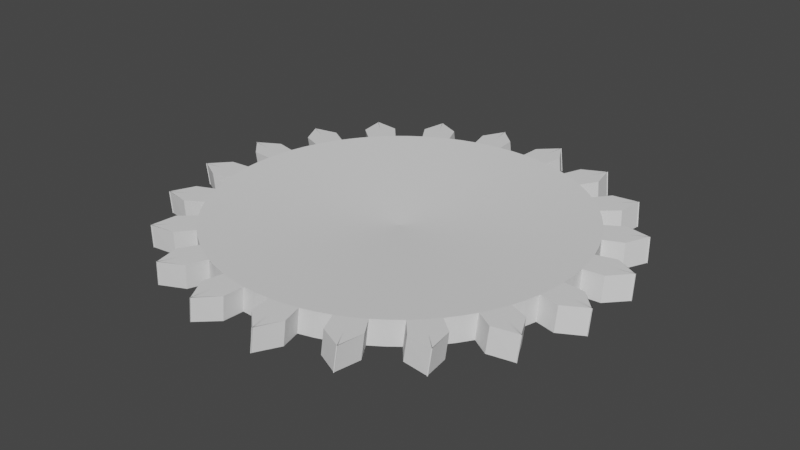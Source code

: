 # Source: Gear.blend  (saved by Blender 2.92.15; exported with 4.5.12 LTS)
import bpy
from mathutils import Matrix  # noqa: F401  (used for matrix-valued properties, if any)

bpy.ops.wm.read_factory_settings(use_empty=True)
scene = bpy.context.scene
scene.name = 'Scene'

# ---- collections
col_collection = bpy.data.collections.new('Collection'); scene.collection.children.link(col_collection)

# ---- world
world_world = bpy.data.worlds.new('World'); scene.world = world_world
world_world.use_nodes = True; world_world.node_tree.nodes.clear()
_N = world_world.node_tree.nodes; _L = world_world.node_tree.links
n0 = _N.new('ShaderNodeOutputWorld'); n0.name = 'World Output'; n0.location = (300, 300)
n1 = _N.new('ShaderNodeBackground'); n1.name = 'Background'; n1.location = (10, 300)
n1.inputs[0].default_value = (0.05088, 0.05088, 0.05088, 1.0)
_L.new(n1.outputs[0], n0.inputs[0])
n0.is_active_output = True
world_world.color = (0.05088, 0.05088, 0.05088)
world_world.use_sun_shadow = False
world_world.sun_shadow_jitter_overblur = 0.0

# ---- meshes
me_gear = bpy.data.meshes.new('Gear')
me_gear.from_pydata([(0.0003811, 3.231e-08, -4.011e-05), (0.0003799, 2.993e-05, -4.011e-05), (0.0003764, 5.964e-05, -4.011e-05), (0.0003705, 8.899e-05, -4.011e-05), (0.9, 0.0, -0.06), (0.8972, 0.07061, -0.06), (0.8889, 0.1408, -0.06), (0.8751, 0.2101, -0.06), (0.9969, 0.07846, -0.06), (0.9877, 0.1564, -0.06), (0.9724, 0.2334, -0.06), (1.086, 0.1741, -0.06), (1.086, 0.1721, -0.06), (1.087, 0.1701, -0.06), (0.000381, 5.419e-06, 4.011e-05), (0.0003794, 3.53e-05, 4.011e-05), (0.0003755, 6.496e-05, 4.011e-05), (0.0003692, 9.422e-05, 4.011e-05), (0.8999, 0.01272, 0.06), (0.8961, 0.08329, 0.06), (0.8868, 0.1533, 0.06), (0.8721, 0.2225, 0.06), (0.9957, 0.09254, 0.06), (0.9854, 0.1704, 0.06), (0.969, 0.2472, 0.06), (1.084, 0.1894, 0.06), (1.084, 0.1874, 0.06), (1.084, 0.1854, 0.06), (0.0003624, 0.0001178, -4.011e-05), (0.0003521, 0.0001459, -4.011e-05), (0.0003395, 0.000173, -4.011e-05), (0.0003249, 0.0001991, -4.011e-05), (0.856, 0.2781, -0.06), (0.8315, 0.3444, -0.06), (0.8019, 0.4086, -0.06), (0.7674, 0.4702, -0.06), (0.9239, 0.3827, -0.06), (0.891, 0.454, -0.06), (0.8526, 0.5225, -0.06), (0.9792, 0.5012, -0.06), (0.9801, 0.4994, -0.06), (0.981, 0.4976, -0.06), (0.0003607, 0.0001229, 4.011e-05), (0.00035, 0.0001508, 4.011e-05), (0.0003371, 0.0001778, 4.011e-05), (0.0003221, 0.0002037, 4.011e-05), (0.8519, 0.2902, 0.06), (0.8265, 0.3561, 0.06), (0.796, 0.4199, 0.06), (0.7607, 0.481, 0.06), (0.9184, 0.3957, 0.06), (0.8845, 0.4665, 0.06), (0.8452, 0.5345, 0.06), (0.972, 0.515, 0.06), (0.9729, 0.5132, 0.06), (0.9739, 0.5114, 0.06), (0.0003083, 0.000224, -4.011e-05), (0.0002898, 0.0002475, -4.011e-05), (0.0002695, 0.0002695, -4.011e-05), (0.0002475, 0.0002898, -4.011e-05), (0.7281, 0.529, -0.06), (0.6844, 0.5845, -0.06), (0.6364, 0.6364, -0.06), (0.5845, 0.6844, -0.06), (0.7604, 0.6494, -0.06), (0.7071, 0.7071, -0.06), (0.6494, 0.7604, -0.06), (0.7764, 0.7793, -0.06), (0.7778, 0.7778, -0.06), (0.7793, 0.7764, -0.06), (0.0003051, 0.0002284, 4.011e-05), (0.0002862, 0.0002516, 4.011e-05), (0.0002656, 0.0002733, 4.011e-05), (0.0002434, 0.0002933, 4.011e-05), (0.7206, 0.5392, 0.06), (0.676, 0.5941, 0.06), (0.6273, 0.6453, 0.06), (0.5748, 0.6926, 0.06), (0.7511, 0.6601, 0.06), (0.697, 0.717, 0.06), (0.6386, 0.7695, 0.06), (0.7653, 0.7902, 0.06), (0.7667, 0.7887, 0.06), (0.7682, 0.7873, 0.06), (0.000224, 0.0003083, -4.011e-05), (0.0001991, 0.0003249, -4.011e-05), (0.000173, 0.0003396, -4.011e-05), (0.0001458, 0.0003521, -4.011e-05), (0.529, 0.7281, -0.06), (0.4702, 0.7674, -0.06), (0.4086, 0.8019, -0.06), (0.3444, 0.8315, -0.06), (0.5225, 0.8526, -0.06), (0.454, 0.891, -0.06), (0.3827, 0.9239, -0.06), (0.4976, 0.981, -0.06), (0.4994, 0.9801, -0.06), (0.5012, 0.9792, -0.06), (0.0002196, 0.0003115, 4.011e-05), (0.0001945, 0.0003277, 4.011e-05), (0.0001682, 0.000342, 4.011e-05), (0.0001408, 0.0003541, 4.011e-05), (0.5187, 0.7355, 0.06), (0.4594, 0.7739, 0.06), (0.3972, 0.8076, 0.06), (0.3326, 0.8363, 0.06), (0.5104, 0.8599, 0.06), (0.4413, 0.8973, 0.06), (0.3696, 0.9292, 0.06), (0.4836, 0.988, 0.06), (0.4855, 0.9871, 0.06), (0.4873, 0.9862, 0.06), (0.0001178, 0.0003624, -4.011e-05), (8.896e-05, 0.0003706, -4.011e-05), (5.961e-05, 0.0003764, -4.011e-05), (2.99e-05, 0.0003799, -4.011e-05), (0.2781, 0.856, -0.06), (0.2101, 0.8751, -0.06), (0.1408, 0.8889, -0.06), (0.07061, 0.8972, -0.06), (0.2334, 0.9724, -0.06), (0.1564, 0.9877, -0.06), (0.07846, 0.9969, -0.06), (0.1701, 1.087, -0.06), (0.1721, 1.086, -0.06), (0.1741, 1.086, -0.06), (0.0001126, 0.0003641, 4.011e-05), (8.371e-05, 0.0003718, 4.011e-05), (5.429e-05, 0.0003772, 4.011e-05), (2.453e-05, 0.0003803, 4.011e-05), (0.266, 0.8598, 0.06), (0.1977, 0.878, 0.06), (0.1282, 0.8908, 0.06), (0.05792, 0.8981, 0.06), (0.2197, 0.9756, 0.06), (0.1425, 0.9898, 0.06), (0.06436, 0.9979, 0.06), (0.1547, 1.089, 0.06), (0.1567, 1.089, 0.06), (0.1587, 1.088, 0.06), (2.409e-09, 0.0003811, -4.011e-05), (-2.99e-05, 0.0003799, -4.011e-05), (-5.961e-05, 0.0003764, -4.011e-05), (-8.896e-05, 0.0003706, -4.011e-05), (5.511e-17, 0.9, -0.06), (-0.07061, 0.8972, -0.06), (-0.1408, 0.8889, -0.06), (-0.2101, 0.8751, -0.06), (-0.07846, 0.9969, -0.06), (-0.1564, 0.9877, -0.06), (-0.2334, 0.9724, -0.06), (-0.1741, 1.086, -0.06), (-0.1721, 1.086, -0.06), (-0.1701, 1.087, -0.06), (-5.385e-06, 0.0003811, 4.011e-05), (-3.526e-05, 0.0003795, 4.011e-05), (-6.492e-05, 0.0003755, 4.011e-05), (-9.419e-05, 0.0003693, 4.011e-05), (-0.01272, 0.8999, 0.06), (-0.08329, 0.8961, 0.06), (-0.1533, 0.8868, 0.06), (-0.2225, 0.8721, 0.06), (-0.09254, 0.9957, 0.06), (-0.1704, 0.9854, 0.06), (-0.2472, 0.969, 0.06), (-0.1894, 1.084, 0.06), (-0.1874, 1.084, 0.06), (-0.1854, 1.084, 0.06), (-0.0001178, 0.0003624, -4.011e-05), (-0.0001458, 0.0003521, -4.011e-05), (-0.000173, 0.0003396, -4.011e-05), (-0.0001991, 0.0003249, -4.011e-05), (-0.2781, 0.856, -0.06), (-0.3444, 0.8315, -0.06), (-0.4086, 0.8019, -0.06), (-0.4702, 0.7674, -0.06), (-0.3827, 0.9239, -0.06), (-0.454, 0.891, -0.06), (-0.5225, 0.8526, -0.06), (-0.5012, 0.9792, -0.06), (-0.4994, 0.9801, -0.06), (-0.4976, 0.981, -0.06), (-0.0001229, 0.0003607, 4.011e-05), (-0.0001508, 0.00035, 4.011e-05), (-0.0001778, 0.0003371, 4.011e-05), (-0.0002037, 0.0003221, 4.011e-05), (-0.2902, 0.8519, 0.06), (-0.3561, 0.8265, 0.06), (-0.4199, 0.796, 0.06), (-0.481, 0.7607, 0.06), (-0.3957, 0.9184, 0.06), (-0.4665, 0.8845, 0.06), (-0.5345, 0.8452, 0.06), (-0.515, 0.972, 0.06), (-0.5132, 0.9729, 0.06), (-0.5114, 0.9739, 0.06), (-0.000224, 0.0003083, -4.011e-05), (-0.0002475, 0.0002898, -4.011e-05), (-0.0002695, 0.0002695, -4.011e-05), (-0.0002898, 0.0002475, -4.011e-05), (-0.529, 0.7281, -0.06), (-0.5845, 0.6844, -0.06), (-0.6364, 0.6364, -0.06), (-0.6844, 0.5845, -0.06), (-0.6494, 0.7604, -0.06), (-0.7071, 0.7071, -0.06), (-0.7604, 0.6494, -0.06), (-0.7793, 0.7764, -0.06), (-0.7778, 0.7778, -0.06), (-0.7764, 0.7793, -0.06), (-0.0002283, 0.0003051, 4.011e-05), (-0.0002516, 0.0002863, 4.011e-05), (-0.0002732, 0.0002657, 4.011e-05), (-0.0002932, 0.0002434, 4.011e-05), (-0.5392, 0.7206, 0.06), (-0.5941, 0.676, 0.06), (-0.6453, 0.6273, 0.06), (-0.6926, 0.5748, 0.06), (-0.6601, 0.7511, 0.06), (-0.717, 0.697, 0.06), (-0.7695, 0.6386, 0.06), (-0.7902, 0.7653, 0.06), (-0.7887, 0.7667, 0.06), (-0.7873, 0.7682, 0.06), (-0.0003083, 0.000224, -4.011e-05), (-0.0003249, 0.0001991, -4.011e-05), (-0.0003395, 0.000173, -4.011e-05), (-0.0003521, 0.0001459, -4.011e-05), (-0.7281, 0.529, -0.06), (-0.7674, 0.4702, -0.06), (-0.8019, 0.4086, -0.06), (-0.8315, 0.3444, -0.06), (-0.8526, 0.5225, -0.06), (-0.891, 0.454, -0.06), (-0.9239, 0.3827, -0.06), (-0.981, 0.4976, -0.06), (-0.9801, 0.4994, -0.06), (-0.9792, 0.5012, -0.06), (-0.0003114, 0.0002196, 4.011e-05), (-0.0003277, 0.0001945, 4.011e-05), (-0.0003419, 0.0001682, 4.011e-05), (-0.0003541, 0.0001409, 4.011e-05), (-0.7355, 0.5187, 0.06), (-0.7739, 0.4594, 0.06), (-0.8076, 0.3972, 0.06), (-0.8363, 0.3326, 0.06), (-0.8599, 0.5104, 0.06), (-0.8973, 0.4413, 0.06), (-0.9292, 0.3696, 0.06), (-0.988, 0.4836, 0.06), (-0.9871, 0.4855, 0.06), (-0.9862, 0.4873, 0.06), (-0.0003624, 0.0001178, -4.011e-05), (-0.0003705, 8.899e-05, -4.011e-05), (-0.0003764, 5.964e-05, -4.011e-05), (-0.0003799, 2.993e-05, -4.011e-05), (-0.856, 0.2781, -0.06), (-0.8751, 0.2101, -0.06), (-0.8889, 0.1408, -0.06), (-0.8972, 0.07061, -0.06), (-0.9724, 0.2334, -0.06), (-0.9877, 0.1564, -0.06), (-0.9969, 0.07846, -0.06), (-1.087, 0.1701, -0.06), (-1.086, 0.1721, -0.06), (-1.086, 0.1741, -0.06), (-0.000364, 0.0001127, 4.011e-05), (-0.0003718, 8.374e-05, 4.011e-05), (-0.0003772, 5.432e-05, 4.011e-05), (-0.0003803, 2.456e-05, 4.011e-05), (-0.8598, 0.266, 0.06), (-0.878, 0.1977, 0.06), (-0.8908, 0.1282, 0.06), (-0.8981, 0.05792, 0.06), (-0.9756, 0.2197, 0.06), (-0.9898, 0.1425, 0.06), (-0.9979, 0.06436, 0.06), (-1.089, 0.1547, 0.06), (-1.089, 0.1567, 0.06), (-1.088, 0.1587, 0.06), (-0.0003811, 3.231e-08, -4.011e-05), (-0.0003799, -2.987e-05, -4.011e-05), (-0.0003764, -5.958e-05, -4.011e-05), (-0.0003705, -8.893e-05, -4.011e-05), (-0.9, 1.102e-16, -0.06), (-0.8972, -0.07061, -0.06), (-0.8889, -0.1408, -0.06), (-0.8751, -0.2101, -0.06), (-0.9969, -0.07846, -0.06), (-0.9877, -0.1564, -0.06), (-0.9724, -0.2334, -0.06), (-1.086, -0.1741, -0.06), (-1.086, -0.1721, -0.06), (-1.087, -0.1701, -0.06), (-0.000381, -5.355e-06, 4.011e-05), (-0.0003794, -3.523e-05, 4.011e-05), (-0.0003755, -6.489e-05, 4.011e-05), (-0.0003692, -9.416e-05, 4.011e-05), (-0.8999, -0.01272, 0.06), (-0.8961, -0.08329, 0.06), (-0.8868, -0.1533, 0.06), (-0.8721, -0.2225, 0.06), (-0.9957, -0.09254, 0.06), (-0.9854, -0.1704, 0.06), (-0.969, -0.2472, 0.06), (-1.084, -0.1894, 0.06), (-1.084, -0.1874, 0.06), (-1.084, -0.1854, 0.06), (-0.0003624, -0.0001177, -4.011e-05), (-0.0003521, -0.0001458, -4.011e-05), (-0.0003395, -0.000173, -4.011e-05), (-0.0003249, -0.0001991, -4.011e-05), (-0.856, -0.2781, -0.06), (-0.8315, -0.3444, -0.06), (-0.8019, -0.4086, -0.06), (-0.7674, -0.4702, -0.06), (-0.9239, -0.3827, -0.06), (-0.891, -0.454, -0.06), (-0.8526, -0.5225, -0.06), (-0.9792, -0.5012, -0.06), (-0.9801, -0.4994, -0.06), (-0.981, -0.4976, -0.06), (-0.0003607, -0.0001228, 4.011e-05), (-0.00035, -0.0001508, 4.011e-05), (-0.0003371, -0.0001778, 4.011e-05), (-0.0003221, -0.0002036, 4.011e-05), (-0.8519, -0.2902, 0.06), (-0.8265, -0.3561, 0.06), (-0.796, -0.4199, 0.06), (-0.7607, -0.481, 0.06), (-0.9184, -0.3957, 0.06), (-0.8845, -0.4665, 0.06), (-0.8452, -0.5345, 0.06), (-0.972, -0.515, 0.06), (-0.9729, -0.5132, 0.06), (-0.9739, -0.5114, 0.06), (-0.0003083, -0.000224, -4.011e-05), (-0.0002898, -0.0002475, -4.011e-05), (-0.0002695, -0.0002694, -4.011e-05), (-0.0002475, -0.0002897, -4.011e-05), (-0.7281, -0.529, -0.06), (-0.6844, -0.5845, -0.06), (-0.6364, -0.6364, -0.06), (-0.5845, -0.6844, -0.06), (-0.7604, -0.6494, -0.06), (-0.7071, -0.7071, -0.06), (-0.6494, -0.7604, -0.06), (-0.7764, -0.7793, -0.06), (-0.7778, -0.7778, -0.06), (-0.7793, -0.7764, -0.06), (-0.0003051, -0.0002283, 4.011e-05), (-0.0002862, -0.0002515, 4.011e-05), (-0.0002656, -0.0002732, 4.011e-05), (-0.0002434, -0.0002932, 4.011e-05), (-0.7206, -0.5392, 0.06), (-0.676, -0.5941, 0.06), (-0.6273, -0.6453, 0.06), (-0.5748, -0.6926, 0.06), (-0.7511, -0.6601, 0.06), (-0.697, -0.717, 0.06), (-0.6386, -0.7695, 0.06), (-0.7653, -0.7902, 0.06), (-0.7667, -0.7887, 0.06), (-0.7682, -0.7873, 0.06), (-0.000224, -0.0003083, -4.011e-05), (-0.0001991, -0.0003249, -4.011e-05), (-0.000173, -0.0003395, -4.011e-05), (-0.0001458, -0.000352, -4.011e-05), (-0.529, -0.7281, -0.06), (-0.4702, -0.7674, -0.06), (-0.4086, -0.8019, -0.06), (-0.3444, -0.8315, -0.06), (-0.5225, -0.8526, -0.06), (-0.454, -0.891, -0.06), (-0.3827, -0.9239, -0.06), (-0.4976, -0.981, -0.06), (-0.4994, -0.9801, -0.06), (-0.5012, -0.9792, -0.06), (-0.0002196, -0.0003114, 4.011e-05), (-0.0001945, -0.0003277, 4.011e-05), (-0.0001682, -0.0003419, 4.011e-05), (-0.0001408, -0.0003541, 4.011e-05), (-0.5187, -0.7355, 0.06), (-0.4594, -0.7739, 0.06), (-0.3972, -0.8076, 0.06), (-0.3326, -0.8363, 0.06), (-0.5104, -0.8599, 0.06), (-0.4413, -0.8973, 0.06), (-0.3696, -0.9292, 0.06), (-0.4836, -0.988, 0.06), (-0.4855, -0.9871, 0.06), (-0.4873, -0.9862, 0.06), (-0.0001178, -0.0003624, -4.011e-05), (-8.896e-05, -0.0003705, -4.011e-05), (-5.961e-05, -0.0003763, -4.011e-05), (-2.99e-05, -0.0003799, -4.011e-05), (-0.2781, -0.856, -0.06), (-0.2101, -0.8751, -0.06), (-0.1408, -0.8889, -0.06), (-0.07061, -0.8972, -0.06), (-0.2334, -0.9724, -0.06), (-0.1564, -0.9877, -0.06), (-0.07846, -0.9969, -0.06), (-0.1701, -1.087, -0.06), (-0.1721, -1.086, -0.06), (-0.1741, -1.086, -0.06), (-0.0001126, -0.000364, 4.011e-05), (-8.371e-05, -0.0003717, 4.011e-05), (-5.428e-05, -0.0003771, 4.011e-05), (-2.452e-05, -0.0003802, 4.011e-05), (-0.266, -0.8598, 0.06), (-0.1977, -0.878, 0.06), (-0.1282, -0.8908, 0.06), (-0.05792, -0.8981, 0.06), (-0.2197, -0.9756, 0.06), (-0.1425, -0.9898, 0.06), (-0.06436, -0.9979, 0.06), (-0.1547, -1.089, 0.06), (-0.1567, -1.089, 0.06), (-0.1587, -1.088, 0.06), (2.409e-09, -0.000381, -4.011e-05), (2.99e-05, -0.0003799, -4.011e-05), (5.961e-05, -0.0003763, -4.011e-05), (8.896e-05, -0.0003705, -4.011e-05), (-1.653e-16, -0.9, -0.06), (0.07061, -0.8972, -0.06), (0.1408, -0.8889, -0.06), (0.2101, -0.8751, -0.06), (0.07846, -0.9969, -0.06), (0.1564, -0.9877, -0.06), (0.2334, -0.9724, -0.06), (0.1741, -1.086, -0.06), (0.1721, -1.086, -0.06), (0.1701, -1.087, -0.06), (5.389e-06, -0.000381, 4.011e-05), (3.527e-05, -0.0003794, 4.011e-05), (6.493e-05, -0.0003755, 4.011e-05), (9.419e-05, -0.0003692, 4.011e-05), (0.01272, -0.8999, 0.06), (0.08329, -0.8961, 0.06), (0.1533, -0.8868, 0.06), (0.2225, -0.8721, 0.06), (0.09254, -0.9957, 0.06), (0.1704, -0.9854, 0.06), (0.2472, -0.969, 0.06), (0.1894, -1.084, 0.06), (0.1874, -1.084, 0.06), (0.1854, -1.084, 0.06), (0.0001178, -0.0003624, -4.011e-05), (0.0001458, -0.000352, -4.011e-05), (0.000173, -0.0003395, -4.011e-05), (0.0001991, -0.0003249, -4.011e-05), (0.2781, -0.856, -0.06), (0.3444, -0.8315, -0.06), (0.4086, -0.8019, -0.06), (0.4702, -0.7674, -0.06), (0.3827, -0.9239, -0.06), (0.454, -0.891, -0.06), (0.5225, -0.8526, -0.06), (0.5012, -0.9792, -0.06), (0.4994, -0.9801, -0.06), (0.4976, -0.981, -0.06), (0.0001229, -0.0003607, 4.011e-05), (0.0001508, -0.0003499, 4.011e-05), (0.0001778, -0.000337, 4.011e-05), (0.0002037, -0.000322, 4.011e-05), (0.2902, -0.8519, 0.06), (0.3561, -0.8265, 0.06), (0.4199, -0.796, 0.06), (0.481, -0.7607, 0.06), (0.3957, -0.9184, 0.06), (0.4665, -0.8845, 0.06), (0.5345, -0.8452, 0.06), (0.515, -0.972, 0.06), (0.5132, -0.9729, 0.06), (0.5114, -0.9739, 0.06), (0.000224, -0.0003083, -4.011e-05), (0.0002475, -0.0002897, -4.011e-05), (0.0002695, -0.0002694, -4.011e-05), (0.0002898, -0.0002475, -4.011e-05), (0.529, -0.7281, -0.06), (0.5845, -0.6844, -0.06), (0.6364, -0.6364, -0.06), (0.6844, -0.5845, -0.06), (0.6494, -0.7604, -0.06), (0.7071, -0.7071, -0.06), (0.7604, -0.6494, -0.06), (0.7793, -0.7764, -0.06), (0.7778, -0.7778, -0.06), (0.7764, -0.7793, -0.06), (0.0002283, -0.0003051, 4.011e-05), (0.0002516, -0.0002862, 4.011e-05), (0.0002732, -0.0002656, 4.011e-05), (0.0002932, -0.0002433, 4.011e-05), (0.5392, -0.7206, 0.06), (0.5941, -0.676, 0.06), (0.6453, -0.6273, 0.06), (0.6926, -0.5748, 0.06), (0.6601, -0.7511, 0.06), (0.717, -0.697, 0.06), (0.7695, -0.6386, 0.06), (0.7902, -0.7653, 0.06), (0.7887, -0.7667, 0.06), (0.7873, -0.7682, 0.06), (0.0003083, -0.000224, -4.011e-05), (0.0003249, -0.0001991, -4.011e-05), (0.0003395, -0.000173, -4.011e-05), (0.0003521, -0.0001458, -4.011e-05), (0.7281, -0.529, -0.06), (0.7674, -0.4702, -0.06), (0.8019, -0.4086, -0.06), (0.8315, -0.3444, -0.06), (0.8526, -0.5225, -0.06), (0.891, -0.454, -0.06), (0.9239, -0.3827, -0.06), (0.981, -0.4976, -0.06), (0.9801, -0.4994, -0.06), (0.9792, -0.5012, -0.06), (0.0003114, -0.0002196, 4.011e-05), (0.0003277, -0.0001945, 4.011e-05), (0.0003419, -0.0001682, 4.011e-05), (0.0003541, -0.0001408, 4.011e-05), (0.7355, -0.5187, 0.06), (0.7739, -0.4594, 0.06), (0.8076, -0.3972, 0.06), (0.8363, -0.3326, 0.06), (0.8599, -0.5104, 0.06), (0.8973, -0.4413, 0.06), (0.9292, -0.3696, 0.06), (0.988, -0.4836, 0.06), (0.9871, -0.4855, 0.06), (0.9862, -0.4873, 0.06), (0.0003624, -0.0001177, -4.011e-05), (0.0003705, -8.893e-05, -4.011e-05), (0.0003764, -5.958e-05, -4.011e-05), (0.0003799, -2.987e-05, -4.011e-05), (0.856, -0.2781, -0.06), (0.8751, -0.2101, -0.06), (0.8889, -0.1408, -0.06), (0.8972, -0.07061, -0.06), (0.9724, -0.2334, -0.06), (0.9877, -0.1564, -0.06), (0.9969, -0.07846, -0.06), (1.087, -0.1701, -0.06), (1.086, -0.1721, -0.06), (1.086, -0.1741, -0.06), (0.000364, -0.0001126, 4.011e-05), (0.0003718, -8.368e-05, 4.011e-05), (0.0003772, -5.425e-05, 4.011e-05), (0.0003803, -2.449e-05, 4.011e-05), (0.8598, -0.266, 0.06), (0.878, -0.1977, 0.06), (0.8908, -0.1282, 0.06), (0.8981, -0.05792, 0.06), (0.9756, -0.2197, 0.06), (0.9898, -0.1425, 0.06), (0.9979, -0.06436, 0.06), (1.089, -0.1547, 0.06), (1.089, -0.1567, 0.06), (1.088, -0.1587, 0.06)], [], [(4, 0, 1, 5), (5, 1, 2, 6), (6, 2, 3, 7), (8, 5, 6, 9), (9, 6, 7, 10), (11, 8, 9, 12), (12, 9, 10, 13), (14, 18, 19, 15), (15, 19, 20, 16), (16, 20, 21, 17), (19, 22, 23, 20), (20, 23, 24, 21), (22, 25, 26, 23), (23, 26, 27, 24), (18, 4, 5, 19), (19, 5, 8, 22), (22, 8, 11, 25), (25, 11, 12, 26), (26, 12, 13, 27), (27, 13, 10, 24), (24, 10, 7, 21), (32, 28, 29, 33), (33, 29, 30, 34), (34, 30, 31, 35), (36, 33, 34, 37), (37, 34, 35, 38), (39, 36, 37, 40), (40, 37, 38, 41), (42, 46, 47, 43), (43, 47, 48, 44), (44, 48, 49, 45), (47, 50, 51, 48), (48, 51, 52, 49), (50, 53, 54, 51), (51, 54, 55, 52), (46, 32, 33, 47), (47, 33, 36, 50), (50, 36, 39, 53), (53, 39, 40, 54), (54, 40, 41, 55), (55, 41, 38, 52), (52, 38, 35, 49), (3, 28, 32, 7), (7, 32, 46, 21), (21, 46, 42, 17), (60, 56, 57, 61), (61, 57, 58, 62), (62, 58, 59, 63), (64, 61, 62, 65), (65, 62, 63, 66), (67, 64, 65, 68), (68, 65, 66, 69), (70, 74, 75, 71), (71, 75, 76, 72), (72, 76, 77, 73), (75, 78, 79, 76), (76, 79, 80, 77), (78, 81, 82, 79), (79, 82, 83, 80), (74, 60, 61, 75), (75, 61, 64, 78), (78, 64, 67, 81), (81, 67, 68, 82), (82, 68, 69, 83), (83, 69, 66, 80), (80, 66, 63, 77), (31, 56, 60, 35), (35, 60, 74, 49), (49, 74, 70, 45), (88, 84, 85, 89), (89, 85, 86, 90), (90, 86, 87, 91), (92, 89, 90, 93), (93, 90, 91, 94), (95, 92, 93, 96), (96, 93, 94, 97), (98, 102, 103, 99), (99, 103, 104, 100), (100, 104, 105, 101), (103, 106, 107, 104), (104, 107, 108, 105), (106, 109, 110, 107), (107, 110, 111, 108), (102, 88, 89, 103), (103, 89, 92, 106), (106, 92, 95, 109), (109, 95, 96, 110), (110, 96, 97, 111), (111, 97, 94, 108), (108, 94, 91, 105), (59, 84, 88, 63), (63, 88, 102, 77), (77, 102, 98, 73), (116, 112, 113, 117), (117, 113, 114, 118), (118, 114, 115, 119), (120, 117, 118, 121), (121, 118, 119, 122), (123, 120, 121, 124), (124, 121, 122, 125), (126, 130, 131, 127), (127, 131, 132, 128), (128, 132, 133, 129), (131, 134, 135, 132), (132, 135, 136, 133), (134, 137, 138, 135), (135, 138, 139, 136), (130, 116, 117, 131), (131, 117, 120, 134), (134, 120, 123, 137), (137, 123, 124, 138), (138, 124, 125, 139), (139, 125, 122, 136), (136, 122, 119, 133), (87, 112, 116, 91), (91, 116, 130, 105), (105, 130, 126, 101), (144, 140, 141, 145), (145, 141, 142, 146), (146, 142, 143, 147), (148, 145, 146, 149), (149, 146, 147, 150), (151, 148, 149, 152), (152, 149, 150, 153), (154, 158, 159, 155), (155, 159, 160, 156), (156, 160, 161, 157), (159, 162, 163, 160), (160, 163, 164, 161), (162, 165, 166, 163), (163, 166, 167, 164), (158, 144, 145, 159), (159, 145, 148, 162), (162, 148, 151, 165), (165, 151, 152, 166), (166, 152, 153, 167), (167, 153, 150, 164), (164, 150, 147, 161), (115, 140, 144, 119), (119, 144, 158, 133), (133, 158, 154, 129), (172, 168, 169, 173), (173, 169, 170, 174), (174, 170, 171, 175), (176, 173, 174, 177), (177, 174, 175, 178), (179, 176, 177, 180), (180, 177, 178, 181), (182, 186, 187, 183), (183, 187, 188, 184), (184, 188, 189, 185), (187, 190, 191, 188), (188, 191, 192, 189), (190, 193, 194, 191), (191, 194, 195, 192), (186, 172, 173, 187), (187, 173, 176, 190), (190, 176, 179, 193), (193, 179, 180, 194), (194, 180, 181, 195), (195, 181, 178, 192), (192, 178, 175, 189), (143, 168, 172, 147), (147, 172, 186, 161), (161, 186, 182, 157), (200, 196, 197, 201), (201, 197, 198, 202), (202, 198, 199, 203), (204, 201, 202, 205), (205, 202, 203, 206), (207, 204, 205, 208), (208, 205, 206, 209), (210, 214, 215, 211), (211, 215, 216, 212), (212, 216, 217, 213), (215, 218, 219, 216), (216, 219, 220, 217), (218, 221, 222, 219), (219, 222, 223, 220), (214, 200, 201, 215), (215, 201, 204, 218), (218, 204, 207, 221), (221, 207, 208, 222), (222, 208, 209, 223), (223, 209, 206, 220), (220, 206, 203, 217), (171, 196, 200, 175), (175, 200, 214, 189), (189, 214, 210, 185), (228, 224, 225, 229), (229, 225, 226, 230), (230, 226, 227, 231), (232, 229, 230, 233), (233, 230, 231, 234), (235, 232, 233, 236), (236, 233, 234, 237), (238, 242, 243, 239), (239, 243, 244, 240), (240, 244, 245, 241), (243, 246, 247, 244), (244, 247, 248, 245), (246, 249, 250, 247), (247, 250, 251, 248), (242, 228, 229, 243), (243, 229, 232, 246), (246, 232, 235, 249), (249, 235, 236, 250), (250, 236, 237, 251), (251, 237, 234, 248), (248, 234, 231, 245), (199, 224, 228, 203), (203, 228, 242, 217), (217, 242, 238, 213), (256, 252, 253, 257), (257, 253, 254, 258), (258, 254, 255, 259), (260, 257, 258, 261), (261, 258, 259, 262), (263, 260, 261, 264), (264, 261, 262, 265), (266, 270, 271, 267), (267, 271, 272, 268), (268, 272, 273, 269), (271, 274, 275, 272), (272, 275, 276, 273), (274, 277, 278, 275), (275, 278, 279, 276), (270, 256, 257, 271), (271, 257, 260, 274), (274, 260, 263, 277), (277, 263, 264, 278), (278, 264, 265, 279), (279, 265, 262, 276), (276, 262, 259, 273), (227, 252, 256, 231), (231, 256, 270, 245), (245, 270, 266, 241), (284, 280, 281, 285), (285, 281, 282, 286), (286, 282, 283, 287), (288, 285, 286, 289), (289, 286, 287, 290), (291, 288, 289, 292), (292, 289, 290, 293), (294, 298, 299, 295), (295, 299, 300, 296), (296, 300, 301, 297), (299, 302, 303, 300), (300, 303, 304, 301), (302, 305, 306, 303), (303, 306, 307, 304), (298, 284, 285, 299), (299, 285, 288, 302), (302, 288, 291, 305), (305, 291, 292, 306), (306, 292, 293, 307), (307, 293, 290, 304), (304, 290, 287, 301), (255, 280, 284, 259), (259, 284, 298, 273), (273, 298, 294, 269), (312, 308, 309, 313), (313, 309, 310, 314), (314, 310, 311, 315), (316, 313, 314, 317), (317, 314, 315, 318), (319, 316, 317, 320), (320, 317, 318, 321), (322, 326, 327, 323), (323, 327, 328, 324), (324, 328, 329, 325), (327, 330, 331, 328), (328, 331, 332, 329), (330, 333, 334, 331), (331, 334, 335, 332), (326, 312, 313, 327), (327, 313, 316, 330), (330, 316, 319, 333), (333, 319, 320, 334), (334, 320, 321, 335), (335, 321, 318, 332), (332, 318, 315, 329), (283, 308, 312, 287), (287, 312, 326, 301), (301, 326, 322, 297), (340, 336, 337, 341), (341, 337, 338, 342), (342, 338, 339, 343), (344, 341, 342, 345), (345, 342, 343, 346), (347, 344, 345, 348), (348, 345, 346, 349), (350, 354, 355, 351), (351, 355, 356, 352), (352, 356, 357, 353), (355, 358, 359, 356), (356, 359, 360, 357), (358, 361, 362, 359), (359, 362, 363, 360), (354, 340, 341, 355), (355, 341, 344, 358), (358, 344, 347, 361), (361, 347, 348, 362), (362, 348, 349, 363), (363, 349, 346, 360), (360, 346, 343, 357), (311, 336, 340, 315), (315, 340, 354, 329), (329, 354, 350, 325), (368, 364, 365, 369), (369, 365, 366, 370), (370, 366, 367, 371), (372, 369, 370, 373), (373, 370, 371, 374), (375, 372, 373, 376), (376, 373, 374, 377), (378, 382, 383, 379), (379, 383, 384, 380), (380, 384, 385, 381), (383, 386, 387, 384), (384, 387, 388, 385), (386, 389, 390, 387), (387, 390, 391, 388), (382, 368, 369, 383), (383, 369, 372, 386), (386, 372, 375, 389), (389, 375, 376, 390), (390, 376, 377, 391), (391, 377, 374, 388), (388, 374, 371, 385), (339, 364, 368, 343), (343, 368, 382, 357), (357, 382, 378, 353), (396, 392, 393, 397), (397, 393, 394, 398), (398, 394, 395, 399), (400, 397, 398, 401), (401, 398, 399, 402), (403, 400, 401, 404), (404, 401, 402, 405), (406, 410, 411, 407), (407, 411, 412, 408), (408, 412, 413, 409), (411, 414, 415, 412), (412, 415, 416, 413), (414, 417, 418, 415), (415, 418, 419, 416), (410, 396, 397, 411), (411, 397, 400, 414), (414, 400, 403, 417), (417, 403, 404, 418), (418, 404, 405, 419), (419, 405, 402, 416), (416, 402, 399, 413), (367, 392, 396, 371), (371, 396, 410, 385), (385, 410, 406, 381), (424, 420, 421, 425), (425, 421, 422, 426), (426, 422, 423, 427), (428, 425, 426, 429), (429, 426, 427, 430), (431, 428, 429, 432), (432, 429, 430, 433), (434, 438, 439, 435), (435, 439, 440, 436), (436, 440, 441, 437), (439, 442, 443, 440), (440, 443, 444, 441), (442, 445, 446, 443), (443, 446, 447, 444), (438, 424, 425, 439), (439, 425, 428, 442), (442, 428, 431, 445), (445, 431, 432, 446), (446, 432, 433, 447), (447, 433, 430, 444), (444, 430, 427, 441), (395, 420, 424, 399), (399, 424, 438, 413), (413, 438, 434, 409), (452, 448, 449, 453), (453, 449, 450, 454), (454, 450, 451, 455), (456, 453, 454, 457), (457, 454, 455, 458), (459, 456, 457, 460), (460, 457, 458, 461), (462, 466, 467, 463), (463, 467, 468, 464), (464, 468, 469, 465), (467, 470, 471, 468), (468, 471, 472, 469), (470, 473, 474, 471), (471, 474, 475, 472), (466, 452, 453, 467), (467, 453, 456, 470), (470, 456, 459, 473), (473, 459, 460, 474), (474, 460, 461, 475), (475, 461, 458, 472), (472, 458, 455, 469), (423, 448, 452, 427), (427, 452, 466, 441), (441, 466, 462, 437), (480, 476, 477, 481), (481, 477, 478, 482), (482, 478, 479, 483), (484, 481, 482, 485), (485, 482, 483, 486), (487, 484, 485, 488), (488, 485, 486, 489), (490, 494, 495, 491), (491, 495, 496, 492), (492, 496, 497, 493), (495, 498, 499, 496), (496, 499, 500, 497), (498, 501, 502, 499), (499, 502, 503, 500), (494, 480, 481, 495), (495, 481, 484, 498), (498, 484, 487, 501), (501, 487, 488, 502), (502, 488, 489, 503), (503, 489, 486, 500), (500, 486, 483, 497), (451, 476, 480, 455), (455, 480, 494, 469), (469, 494, 490, 465), (508, 504, 505, 509), (509, 505, 506, 510), (510, 506, 507, 511), (512, 509, 510, 513), (513, 510, 511, 514), (515, 512, 513, 516), (516, 513, 514, 517), (518, 522, 523, 519), (519, 523, 524, 520), (520, 524, 525, 521), (523, 526, 527, 524), (524, 527, 528, 525), (526, 529, 530, 527), (527, 530, 531, 528), (522, 508, 509, 523), (523, 509, 512, 526), (526, 512, 515, 529), (529, 515, 516, 530), (530, 516, 517, 531), (531, 517, 514, 528), (528, 514, 511, 525), (479, 504, 508, 483), (483, 508, 522, 497), (497, 522, 518, 493), (536, 532, 533, 537), (537, 533, 534, 538), (538, 534, 535, 539), (540, 537, 538, 541), (541, 538, 539, 542), (543, 540, 541, 544), (544, 541, 542, 545), (546, 550, 551, 547), (547, 551, 552, 548), (548, 552, 553, 549), (551, 554, 555, 552), (552, 555, 556, 553), (554, 557, 558, 555), (555, 558, 559, 556), (550, 536, 537, 551), (551, 537, 540, 554), (554, 540, 543, 557), (557, 543, 544, 558), (558, 544, 545, 559), (559, 545, 542, 556), (556, 542, 539, 553), (507, 532, 536, 511), (511, 536, 550, 525), (525, 550, 546, 521), (535, 0, 4, 539), (539, 4, 18, 553), (553, 18, 14, 549), (15, 16, 2, 1), (16, 17, 3, 2), (17, 42, 28, 3), (42, 43, 29, 28), (43, 44, 30, 29), (44, 45, 31, 30), (45, 70, 56, 31), (70, 71, 57, 56), (71, 72, 58, 57), (72, 73, 59, 58), (73, 98, 84, 59), (98, 99, 85, 84), (99, 100, 86, 85), (100, 101, 87, 86), (101, 126, 112, 87), (126, 127, 113, 112), (127, 128, 114, 113), (128, 129, 115, 114), (129, 154, 140, 115), (154, 155, 141, 140), (155, 156, 142, 141), (156, 157, 143, 142), (157, 182, 168, 143), (182, 183, 169, 168), (183, 184, 170, 169), (184, 185, 171, 170), (185, 210, 196, 171), (210, 211, 197, 196), (211, 212, 198, 197), (212, 213, 199, 198), (213, 238, 224, 199), (238, 239, 225, 224), (239, 240, 226, 225), (240, 241, 227, 226), (241, 266, 252, 227), (266, 267, 253, 252), (267, 268, 254, 253), (268, 269, 255, 254), (269, 294, 280, 255), (294, 295, 281, 280), (295, 296, 282, 281), (296, 297, 283, 282), (297, 322, 308, 283), (322, 323, 309, 308), (323, 324, 310, 309), (324, 325, 311, 310), (325, 350, 336, 311), (350, 351, 337, 336), (351, 352, 338, 337), (352, 353, 339, 338), (353, 378, 364, 339), (378, 379, 365, 364), (379, 380, 366, 365), (380, 381, 367, 366), (381, 406, 392, 367), (406, 407, 393, 392), (407, 408, 394, 393), (408, 409, 395, 394), (409, 434, 420, 395), (434, 435, 421, 420), (435, 436, 422, 421), (436, 437, 423, 422), (437, 462, 448, 423), (462, 463, 449, 448), (463, 464, 450, 449), (464, 465, 451, 450), (465, 490, 476, 451), (490, 491, 477, 476), (491, 492, 478, 477), (492, 493, 479, 478), (493, 518, 504, 479), (518, 519, 505, 504), (519, 520, 506, 505), (520, 521, 507, 506), (521, 546, 532, 507), (546, 547, 533, 532), (547, 548, 534, 533), (548, 549, 535, 534), (549, 14, 0, 535), (14, 15, 1, 0)])
me_gear.use_remesh_fix_poles = True
me_gear.use_remesh_preserve_attributes = False
me_gear.use_mirror_vertex_groups = False
me_gear.update()

# ---- objects
ob_gear = bpy.data.objects.new('Gear', me_gear)

# ---- transforms, parenting, visibility, modifiers, constraints
ob_gear.location = (0.0, 0.0, 0.0)
ob_gear.lineart.crease_threshold = 0.0
_vg = ob_gear.vertex_groups.new(name='Tips')
_vg = ob_gear.vertex_groups.new(name='Valleys')

# ---- collection membership
col_collection.objects.link(ob_gear)

# ---- scene / render settings (as saved in the file)
scene.frame_start = 1; scene.frame_end = 250; scene.frame_set(1)
scene.render.engine = 'BLENDER_EEVEE_NEXT'
scene.cycles.use_denoising = False
scene.cycles.samples = 128
scene.cycles.sampling_pattern = 'TABULATED_SOBOL'
scene.cycles.use_adaptive_sampling = False
scene.cycles.use_light_tree = False
scene.view_settings.view_transform = 'Filmic'
bpy.context.view_layer.update()

# ---- added for rendering (the .blend has no active camera and no usable light): camera, sun
cam_auto = bpy.data.cameras.new('AutoCamera')
cam_auto.lens = 50.0
cam_auto.sensor_width = 36.0
cam_auto.clip_end = 1000.0
ob_auto_camera = bpy.data.objects.new('AutoCamera', cam_auto)
scene.collection.objects.link(ob_auto_camera)
ob_auto_camera.location = (2.85218, -3.42262, 2.28175)
ob_auto_camera.rotation_euler = (1.09748, -7.21219e-08, 0.694738)
scene.camera = ob_auto_camera
light_auto_sun = bpy.data.lights.new('AutoSun', 'SUN')
light_auto_sun.energy = 3.0
light_auto_sun.angle = 0.0523599
ob_auto_sun = bpy.data.objects.new('AutoSun', light_auto_sun)
scene.collection.objects.link(ob_auto_sun)
ob_auto_sun.rotation_euler = (0.872665, 0.174533, 0.523599)
bpy.context.view_layer.update()
